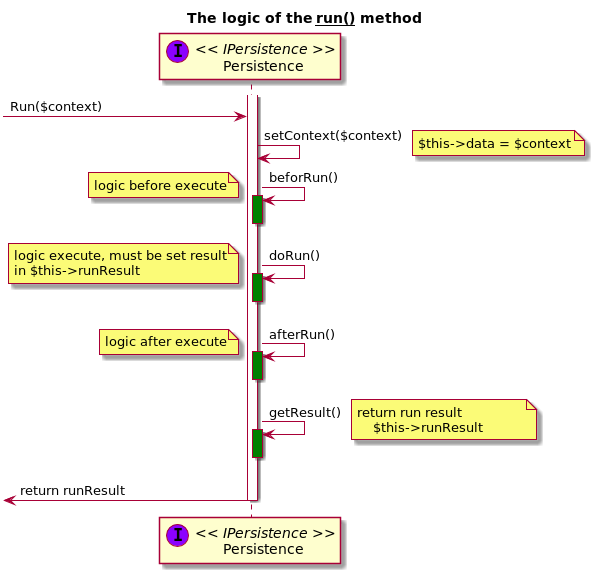

The diagram above was rendered by PlantUML. Its source (embedded in the PNG):
@startuml

      title The logic of the __run()__ method

       skinparam guillemet false
       participant Persistence << (I,#8b00ff) IPersistence >>
       

       activate Persistence      


       [-> Persistence : Run($context)

       Persistence -> Persistence : setContext($context)
       note right
         $this->data = $context
       end note

       Persistence -> Persistence : beforRun()
       activate Persistence #green
       note left
         logic before execute
       end note
       deactivate Persistence

       Persistence -> Persistence : doRun()
       activate Persistence #green
       note left
                logic execute, must be set result
                in $this->runResult
       end note
       deactivate Persistence

       Persistence -> Persistence : afterRun()
       activate Persistence #green
            note left
                logic after execute
            end note
       deactivate Persistence

       Persistence -> Persistence : getResult()
       activate Persistence #green
             note right
                 return run result               
                     $this->runResult
             end note
       deactivate Persistence

       [<- Persistence : return runResult

       deactivate Persistence
       
@enduml